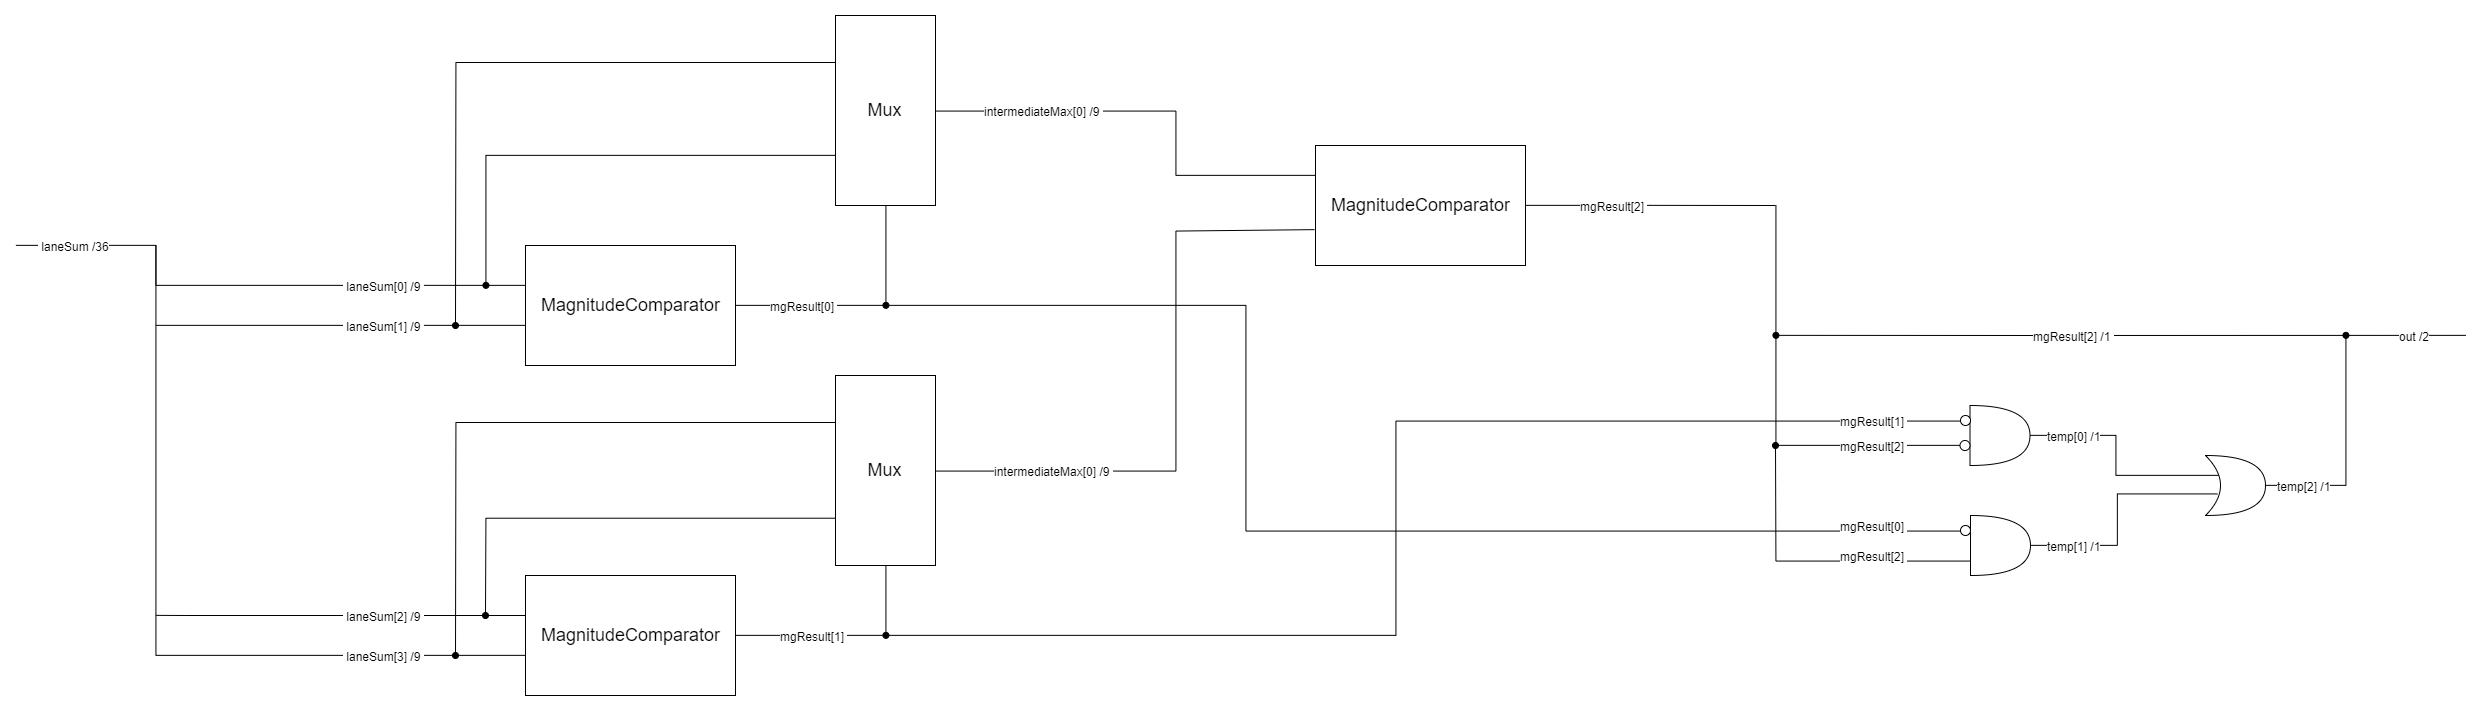

The diagram above was exported from draw.io. Its source (the exported page's mxGraphModel, read from the mxfile embedded in the PNG):
<mxGraphModel dx="2881" dy="1103" grid="1" gridSize="10" guides="1" tooltips="1" connect="1" arrows="1" fold="1" page="1" pageScale="1" pageWidth="850" pageHeight="1100" math="0" shadow="0">
  <root>
    <mxCell id="0" />
    <mxCell id="1" parent="0" />
    <mxCell id="cnWdFVN6W2aZYELfRoUL-29" style="edgeStyle=orthogonalEdgeStyle;rounded=0;orthogonalLoop=1;jettySize=auto;html=1;endArrow=none;endFill=0;" edge="1" parent="1" source="cnWdFVN6W2aZYELfRoUL-27">
      <mxGeometry relative="1" as="geometry">
        <mxPoint x="-380" y="1000" as="targetPoint" />
        <Array as="points">
          <mxPoint x="-240" y="1040" />
          <mxPoint x="-240" y="1000" />
        </Array>
      </mxGeometry>
    </mxCell>
    <mxCell id="cnWdFVN6W2aZYELfRoUL-30" style="edgeStyle=orthogonalEdgeStyle;rounded=0;orthogonalLoop=1;jettySize=auto;html=1;exitX=0;exitY=0.5;exitDx=0;exitDy=0;endArrow=none;endFill=0;" edge="1" parent="1" source="cnWdFVN6W2aZYELfRoUL-27">
      <mxGeometry relative="1" as="geometry">
        <mxPoint x="-240" y="1080" as="targetPoint" />
        <Array as="points">
          <mxPoint x="130" y="1080" />
        </Array>
      </mxGeometry>
    </mxCell>
    <mxCell id="cnWdFVN6W2aZYELfRoUL-39" style="edgeStyle=orthogonalEdgeStyle;rounded=0;orthogonalLoop=1;jettySize=auto;html=1;exitX=1;exitY=0.5;exitDx=0;exitDy=0;endArrow=none;endFill=0;entryX=0.5;entryY=1;entryDx=0;entryDy=0;" edge="1" parent="1" source="cnWdFVN6W2aZYELfRoUL-27" target="cnWdFVN6W2aZYELfRoUL-44">
      <mxGeometry relative="1" as="geometry">
        <mxPoint x="480" y="1059.7241379310344" as="targetPoint" />
        <Array as="points">
          <mxPoint x="490" y="1060" />
        </Array>
      </mxGeometry>
    </mxCell>
    <mxCell id="cnWdFVN6W2aZYELfRoUL-27" value="&lt;span style=&quot;font-size: 18px&quot;&gt;MagnitudeComparator&lt;/span&gt;" style="rounded=0;whiteSpace=wrap;html=1;" vertex="1" parent="1">
      <mxGeometry x="130" y="1000" width="210" height="120" as="geometry" />
    </mxCell>
    <mxCell id="cnWdFVN6W2aZYELfRoUL-31" value="&amp;nbsp;laneSum[0] /9&amp;nbsp;" style="text;html=1;resizable=0;points=[];align=center;verticalAlign=middle;labelBackgroundColor=#ffffff;" vertex="1" connectable="0" parent="1">
      <mxGeometry x="-30" y="1040" as="geometry">
        <mxPoint x="18" as="offset" />
      </mxGeometry>
    </mxCell>
    <mxCell id="cnWdFVN6W2aZYELfRoUL-32" value="&amp;nbsp;laneSum[1] /9&amp;nbsp;" style="text;html=1;resizable=0;points=[];align=center;verticalAlign=middle;labelBackgroundColor=#ffffff;" vertex="1" connectable="0" parent="1">
      <mxGeometry x="-30" y="1080" as="geometry">
        <mxPoint x="18" as="offset" />
      </mxGeometry>
    </mxCell>
    <mxCell id="cnWdFVN6W2aZYELfRoUL-33" style="edgeStyle=orthogonalEdgeStyle;rounded=0;orthogonalLoop=1;jettySize=auto;html=1;endArrow=none;endFill=0;" edge="1" parent="1" source="cnWdFVN6W2aZYELfRoUL-35">
      <mxGeometry relative="1" as="geometry">
        <mxPoint x="-240" y="1370" as="targetPoint" />
        <Array as="points">
          <mxPoint x="-210" y="1370" />
        </Array>
      </mxGeometry>
    </mxCell>
    <mxCell id="cnWdFVN6W2aZYELfRoUL-34" style="edgeStyle=orthogonalEdgeStyle;rounded=0;orthogonalLoop=1;jettySize=auto;html=1;exitX=0;exitY=0.5;exitDx=0;exitDy=0;endArrow=none;endFill=0;" edge="1" parent="1" source="cnWdFVN6W2aZYELfRoUL-35">
      <mxGeometry relative="1" as="geometry">
        <mxPoint x="-240" y="1000" as="targetPoint" />
        <Array as="points">
          <mxPoint x="130" y="1410" />
          <mxPoint x="-240" y="1410" />
        </Array>
      </mxGeometry>
    </mxCell>
    <mxCell id="cnWdFVN6W2aZYELfRoUL-40" style="edgeStyle=orthogonalEdgeStyle;rounded=0;orthogonalLoop=1;jettySize=auto;html=1;exitX=1;exitY=0.5;exitDx=0;exitDy=0;endArrow=none;endFill=0;entryX=0.5;entryY=1;entryDx=0;entryDy=0;" edge="1" parent="1" source="cnWdFVN6W2aZYELfRoUL-35" target="cnWdFVN6W2aZYELfRoUL-48">
      <mxGeometry relative="1" as="geometry">
        <mxPoint x="480" y="1390.0689655172414" as="targetPoint" />
      </mxGeometry>
    </mxCell>
    <mxCell id="cnWdFVN6W2aZYELfRoUL-35" value="&lt;span style=&quot;font-size: 18px&quot;&gt;MagnitudeComparator&lt;/span&gt;" style="rounded=0;whiteSpace=wrap;html=1;" vertex="1" parent="1">
      <mxGeometry x="130" y="1330" width="210" height="120" as="geometry" />
    </mxCell>
    <mxCell id="cnWdFVN6W2aZYELfRoUL-36" value="&amp;nbsp;laneSum[2] /9&amp;nbsp;" style="text;html=1;resizable=0;points=[];align=center;verticalAlign=middle;labelBackgroundColor=#ffffff;" vertex="1" connectable="0" parent="1">
      <mxGeometry x="-30" y="1370" as="geometry">
        <mxPoint x="18" as="offset" />
      </mxGeometry>
    </mxCell>
    <mxCell id="cnWdFVN6W2aZYELfRoUL-37" value="&amp;nbsp;laneSum[3] /9&amp;nbsp;" style="text;html=1;resizable=0;points=[];align=center;verticalAlign=middle;labelBackgroundColor=#ffffff;" vertex="1" connectable="0" parent="1">
      <mxGeometry x="-30" y="1410" as="geometry">
        <mxPoint x="18" as="offset" />
      </mxGeometry>
    </mxCell>
    <mxCell id="cnWdFVN6W2aZYELfRoUL-38" value="&amp;nbsp;laneSum /36" style="text;html=1;resizable=0;points=[];align=center;verticalAlign=middle;labelBackgroundColor=#ffffff;" vertex="1" connectable="0" parent="1">
      <mxGeometry x="-340" y="1000" as="geometry">
        <mxPoint x="18" as="offset" />
      </mxGeometry>
    </mxCell>
    <mxCell id="cnWdFVN6W2aZYELfRoUL-41" value="mgResult[0]&amp;nbsp;" style="text;html=1;resizable=0;points=[];align=center;verticalAlign=middle;labelBackgroundColor=#ffffff;" vertex="1" connectable="0" parent="1">
      <mxGeometry x="390" y="1060" as="geometry">
        <mxPoint x="18" as="offset" />
      </mxGeometry>
    </mxCell>
    <mxCell id="cnWdFVN6W2aZYELfRoUL-42" value="mgResult[1]&amp;nbsp;" style="text;html=1;resizable=0;points=[];align=center;verticalAlign=middle;labelBackgroundColor=#ffffff;" vertex="1" connectable="0" parent="1">
      <mxGeometry x="400" y="1390" as="geometry">
        <mxPoint x="18" as="offset" />
      </mxGeometry>
    </mxCell>
    <mxCell id="cnWdFVN6W2aZYELfRoUL-45" style="edgeStyle=orthogonalEdgeStyle;rounded=0;orthogonalLoop=1;jettySize=auto;html=1;endArrow=oval;endFill=1;" edge="1" parent="1" source="cnWdFVN6W2aZYELfRoUL-44">
      <mxGeometry relative="1" as="geometry">
        <mxPoint x="90" y="1040" as="targetPoint" />
        <Array as="points">
          <mxPoint x="90" y="910" />
        </Array>
      </mxGeometry>
    </mxCell>
    <mxCell id="cnWdFVN6W2aZYELfRoUL-46" style="edgeStyle=orthogonalEdgeStyle;rounded=0;orthogonalLoop=1;jettySize=auto;html=1;exitX=0;exitY=0.25;exitDx=0;exitDy=0;endArrow=oval;endFill=1;" edge="1" parent="1" source="cnWdFVN6W2aZYELfRoUL-44">
      <mxGeometry relative="1" as="geometry">
        <mxPoint x="60" y="1080" as="targetPoint" />
      </mxGeometry>
    </mxCell>
    <mxCell id="cnWdFVN6W2aZYELfRoUL-47" style="edgeStyle=orthogonalEdgeStyle;rounded=0;orthogonalLoop=1;jettySize=auto;html=1;endArrow=none;endFill=0;entryX=0;entryY=0.25;entryDx=0;entryDy=0;" edge="1" parent="1" source="cnWdFVN6W2aZYELfRoUL-44" target="cnWdFVN6W2aZYELfRoUL-55">
      <mxGeometry relative="1" as="geometry">
        <mxPoint x="840" y="865" as="targetPoint" />
        <Array as="points">
          <mxPoint x="780" y="865" />
          <mxPoint x="780" y="930" />
        </Array>
      </mxGeometry>
    </mxCell>
    <mxCell id="cnWdFVN6W2aZYELfRoUL-44" value="&lt;span style=&quot;font-size: 18px&quot;&gt;Mux&lt;/span&gt;" style="rounded=0;whiteSpace=wrap;html=1;" vertex="1" parent="1">
      <mxGeometry x="440" y="770" width="100" height="190" as="geometry" />
    </mxCell>
    <mxCell id="cnWdFVN6W2aZYELfRoUL-50" style="edgeStyle=orthogonalEdgeStyle;rounded=0;orthogonalLoop=1;jettySize=auto;html=1;exitX=0;exitY=0.75;exitDx=0;exitDy=0;endArrow=oval;endFill=1;" edge="1" parent="1" source="cnWdFVN6W2aZYELfRoUL-48">
      <mxGeometry relative="1" as="geometry">
        <mxPoint x="90" y="1370" as="targetPoint" />
      </mxGeometry>
    </mxCell>
    <mxCell id="cnWdFVN6W2aZYELfRoUL-51" style="edgeStyle=orthogonalEdgeStyle;rounded=0;orthogonalLoop=1;jettySize=auto;html=1;exitX=0;exitY=0.25;exitDx=0;exitDy=0;endArrow=oval;endFill=1;" edge="1" parent="1" source="cnWdFVN6W2aZYELfRoUL-48">
      <mxGeometry relative="1" as="geometry">
        <mxPoint x="60" y="1410" as="targetPoint" />
      </mxGeometry>
    </mxCell>
    <mxCell id="cnWdFVN6W2aZYELfRoUL-52" style="edgeStyle=orthogonalEdgeStyle;rounded=0;orthogonalLoop=1;jettySize=auto;html=1;exitX=1;exitY=0.5;exitDx=0;exitDy=0;endArrow=none;endFill=0;entryX=-0.004;entryY=0.704;entryDx=0;entryDy=0;entryPerimeter=0;" edge="1" parent="1" source="cnWdFVN6W2aZYELfRoUL-48" target="cnWdFVN6W2aZYELfRoUL-55">
      <mxGeometry relative="1" as="geometry">
        <mxPoint x="840" y="1225" as="targetPoint" />
        <Array as="points">
          <mxPoint x="780" y="1225" />
          <mxPoint x="780" y="985" />
        </Array>
      </mxGeometry>
    </mxCell>
    <mxCell id="cnWdFVN6W2aZYELfRoUL-48" value="&lt;span style=&quot;font-size: 18px&quot;&gt;Mux&lt;/span&gt;" style="rounded=0;whiteSpace=wrap;html=1;" vertex="1" parent="1">
      <mxGeometry x="440" y="1130" width="100" height="190" as="geometry" />
    </mxCell>
    <mxCell id="cnWdFVN6W2aZYELfRoUL-53" value="intermediateMax[0] /9&amp;nbsp;" style="text;html=1;resizable=0;points=[];align=center;verticalAlign=middle;labelBackgroundColor=#ffffff;" vertex="1" connectable="0" parent="1">
      <mxGeometry x="630" y="865" as="geometry">
        <mxPoint x="18" as="offset" />
      </mxGeometry>
    </mxCell>
    <mxCell id="cnWdFVN6W2aZYELfRoUL-54" value="intermediateMax[0] /9&amp;nbsp;" style="text;html=1;resizable=0;points=[];align=center;verticalAlign=middle;labelBackgroundColor=#ffffff;" vertex="1" connectable="0" parent="1">
      <mxGeometry x="640" y="1225" as="geometry">
        <mxPoint x="18" as="offset" />
      </mxGeometry>
    </mxCell>
    <mxCell id="cnWdFVN6W2aZYELfRoUL-56" style="edgeStyle=orthogonalEdgeStyle;rounded=0;orthogonalLoop=1;jettySize=auto;html=1;exitX=1;exitY=0.5;exitDx=0;exitDy=0;endArrow=none;endFill=0;" edge="1" parent="1" source="cnWdFVN6W2aZYELfRoUL-55">
      <mxGeometry relative="1" as="geometry">
        <mxPoint x="1380" y="960" as="targetPoint" />
      </mxGeometry>
    </mxCell>
    <mxCell id="cnWdFVN6W2aZYELfRoUL-55" value="&lt;span style=&quot;font-size: 18px&quot;&gt;MagnitudeComparator&lt;/span&gt;" style="rounded=0;whiteSpace=wrap;html=1;" vertex="1" parent="1">
      <mxGeometry x="920" y="900" width="210" height="120" as="geometry" />
    </mxCell>
    <mxCell id="cnWdFVN6W2aZYELfRoUL-57" value="mgResult[2]&amp;nbsp;" style="text;html=1;resizable=0;points=[];align=center;verticalAlign=middle;labelBackgroundColor=#ffffff;" vertex="1" connectable="0" parent="1">
      <mxGeometry x="1200" y="960" as="geometry">
        <mxPoint x="18" as="offset" />
      </mxGeometry>
    </mxCell>
    <mxCell id="cnWdFVN6W2aZYELfRoUL-63" style="edgeStyle=orthogonalEdgeStyle;rounded=0;orthogonalLoop=1;jettySize=auto;html=1;endArrow=oval;endFill=1;exitX=0;exitY=0.5;exitDx=0;exitDy=0;" edge="1" parent="1" source="cnWdFVN6W2aZYELfRoUL-65">
      <mxGeometry relative="1" as="geometry">
        <mxPoint x="490" y="1390" as="targetPoint" />
        <mxPoint x="1560" y="1175" as="sourcePoint" />
        <Array as="points">
          <mxPoint x="1000" y="1175" />
          <mxPoint x="1000" y="1390" />
        </Array>
      </mxGeometry>
    </mxCell>
    <mxCell id="cnWdFVN6W2aZYELfRoUL-78" style="edgeStyle=orthogonalEdgeStyle;rounded=0;orthogonalLoop=1;jettySize=auto;html=1;exitX=1;exitY=0.5;exitDx=0;exitDy=0;exitPerimeter=0;startArrow=none;startFill=0;endArrow=none;endFill=0;entryX=0.231;entryY=0.327;entryDx=0;entryDy=0;entryPerimeter=0;" edge="1" parent="1" source="cnWdFVN6W2aZYELfRoUL-58" target="cnWdFVN6W2aZYELfRoUL-62">
      <mxGeometry relative="1" as="geometry">
        <mxPoint x="1760" y="1230" as="targetPoint" />
        <Array as="points">
          <mxPoint x="1720" y="1190" />
          <mxPoint x="1720" y="1230" />
        </Array>
      </mxGeometry>
    </mxCell>
    <mxCell id="cnWdFVN6W2aZYELfRoUL-58" value="" style="shape=or;whiteSpace=wrap;html=1;" vertex="1" parent="1">
      <mxGeometry x="1574.5" y="1160" width="60" height="60" as="geometry" />
    </mxCell>
    <mxCell id="cnWdFVN6W2aZYELfRoUL-75" style="edgeStyle=orthogonalEdgeStyle;rounded=0;orthogonalLoop=1;jettySize=auto;html=1;exitX=0;exitY=0.75;exitDx=0;exitDy=0;exitPerimeter=0;startArrow=none;startFill=0;endArrow=oval;endFill=1;" edge="1" parent="1" source="cnWdFVN6W2aZYELfRoUL-59">
      <mxGeometry relative="1" as="geometry">
        <mxPoint x="1380" y="1200" as="targetPoint" />
      </mxGeometry>
    </mxCell>
    <mxCell id="cnWdFVN6W2aZYELfRoUL-79" style="edgeStyle=orthogonalEdgeStyle;rounded=0;orthogonalLoop=1;jettySize=auto;html=1;exitX=1;exitY=0.5;exitDx=0;exitDy=0;exitPerimeter=0;entryX=0.2;entryY=0.64;entryDx=0;entryDy=0;entryPerimeter=0;startArrow=none;startFill=0;endArrow=none;endFill=0;" edge="1" parent="1" source="cnWdFVN6W2aZYELfRoUL-59" target="cnWdFVN6W2aZYELfRoUL-62">
      <mxGeometry relative="1" as="geometry" />
    </mxCell>
    <mxCell id="cnWdFVN6W2aZYELfRoUL-59" value="" style="shape=or;whiteSpace=wrap;html=1;" vertex="1" parent="1">
      <mxGeometry x="1575" y="1270" width="60" height="60" as="geometry" />
    </mxCell>
    <mxCell id="cnWdFVN6W2aZYELfRoUL-80" style="edgeStyle=orthogonalEdgeStyle;rounded=0;orthogonalLoop=1;jettySize=auto;html=1;exitX=1;exitY=0.5;exitDx=0;exitDy=0;exitPerimeter=0;startArrow=none;startFill=0;endArrow=oval;endFill=1;" edge="1" parent="1" source="cnWdFVN6W2aZYELfRoUL-62">
      <mxGeometry relative="1" as="geometry">
        <mxPoint x="1950" y="1090" as="targetPoint" />
        <Array as="points">
          <mxPoint x="1950" y="1240" />
          <mxPoint x="1950" y="1090" />
        </Array>
      </mxGeometry>
    </mxCell>
    <mxCell id="cnWdFVN6W2aZYELfRoUL-62" value="" style="shape=xor;whiteSpace=wrap;html=1;" vertex="1" parent="1">
      <mxGeometry x="1810" y="1210" width="60" height="60" as="geometry" />
    </mxCell>
    <mxCell id="cnWdFVN6W2aZYELfRoUL-64" value="mgResult[1]&amp;nbsp;" style="text;html=1;resizable=0;points=[];align=center;verticalAlign=middle;labelBackgroundColor=#ffffff;" vertex="1" connectable="0" parent="1">
      <mxGeometry x="1460" y="1175" as="geometry">
        <mxPoint x="18" as="offset" />
      </mxGeometry>
    </mxCell>
    <mxCell id="cnWdFVN6W2aZYELfRoUL-65" value="" style="ellipse;html=1;verticalLabelPosition=bottom;labelBackgroundColor=#ffffff;verticalAlign=top;fillColor=#ffffff" vertex="1" parent="1">
      <mxGeometry x="1565" y="1170" width="10" height="10" as="geometry" />
    </mxCell>
    <mxCell id="cnWdFVN6W2aZYELfRoUL-70" style="edgeStyle=orthogonalEdgeStyle;rounded=0;orthogonalLoop=1;jettySize=auto;html=1;exitX=0;exitY=0.5;exitDx=0;exitDy=0;startArrow=none;startFill=0;endArrow=none;endFill=0;" edge="1" parent="1" source="cnWdFVN6W2aZYELfRoUL-68">
      <mxGeometry relative="1" as="geometry">
        <mxPoint x="1380" y="960" as="targetPoint" />
        <Array as="points">
          <mxPoint x="1564" y="1200" />
          <mxPoint x="1380" y="1200" />
        </Array>
      </mxGeometry>
    </mxCell>
    <mxCell id="cnWdFVN6W2aZYELfRoUL-68" value="" style="ellipse;html=1;verticalLabelPosition=bottom;labelBackgroundColor=#ffffff;verticalAlign=top;fillColor=#ffffff" vertex="1" parent="1">
      <mxGeometry x="1564.5" y="1195" width="10" height="10" as="geometry" />
    </mxCell>
    <mxCell id="cnWdFVN6W2aZYELfRoUL-72" style="edgeStyle=orthogonalEdgeStyle;rounded=0;orthogonalLoop=1;jettySize=auto;html=1;startArrow=none;startFill=0;endArrow=oval;endFill=1;" edge="1" parent="1" source="cnWdFVN6W2aZYELfRoUL-71">
      <mxGeometry relative="1" as="geometry">
        <mxPoint x="490" y="1060" as="targetPoint" />
        <Array as="points">
          <mxPoint x="850" y="1285" />
          <mxPoint x="850" y="1060" />
        </Array>
      </mxGeometry>
    </mxCell>
    <mxCell id="cnWdFVN6W2aZYELfRoUL-71" value="" style="ellipse;html=1;verticalLabelPosition=bottom;labelBackgroundColor=#ffffff;verticalAlign=top;fillColor=#ffffff" vertex="1" parent="1">
      <mxGeometry x="1565" y="1280" width="10" height="10" as="geometry" />
    </mxCell>
    <mxCell id="cnWdFVN6W2aZYELfRoUL-73" value="mgResult[0]&amp;nbsp;" style="text;html=1;resizable=0;points=[];align=center;verticalAlign=middle;labelBackgroundColor=#ffffff;" vertex="1" connectable="0" parent="1">
      <mxGeometry x="1460" y="1280" as="geometry">
        <mxPoint x="18" as="offset" />
      </mxGeometry>
    </mxCell>
    <mxCell id="cnWdFVN6W2aZYELfRoUL-74" value="mgResult[2]&amp;nbsp;" style="text;html=1;resizable=0;points=[];align=center;verticalAlign=middle;labelBackgroundColor=#ffffff;" vertex="1" connectable="0" parent="1">
      <mxGeometry x="1460" y="1200" as="geometry">
        <mxPoint x="18" as="offset" />
      </mxGeometry>
    </mxCell>
    <mxCell id="cnWdFVN6W2aZYELfRoUL-77" value="mgResult[2]&amp;nbsp;" style="text;html=1;resizable=0;points=[];align=center;verticalAlign=middle;labelBackgroundColor=#ffffff;" vertex="1" connectable="0" parent="1">
      <mxGeometry x="1460" y="1310" as="geometry">
        <mxPoint x="18" as="offset" />
      </mxGeometry>
    </mxCell>
    <mxCell id="cnWdFVN6W2aZYELfRoUL-81" style="edgeStyle=orthogonalEdgeStyle;rounded=0;orthogonalLoop=1;jettySize=auto;html=1;startArrow=none;startFill=0;endArrow=oval;endFill=1;" edge="1" parent="1">
      <mxGeometry relative="1" as="geometry">
        <mxPoint x="1380" y="1090" as="targetPoint" />
        <mxPoint x="2070" y="1090" as="sourcePoint" />
        <Array as="points">
          <mxPoint x="1644" y="1090" />
        </Array>
      </mxGeometry>
    </mxCell>
    <mxCell id="cnWdFVN6W2aZYELfRoUL-82" value="temp[0] /1" style="text;html=1;resizable=0;points=[];align=center;verticalAlign=middle;labelBackgroundColor=#ffffff;" vertex="1" connectable="0" parent="1">
      <mxGeometry x="1660" y="1190" as="geometry">
        <mxPoint x="18" as="offset" />
      </mxGeometry>
    </mxCell>
    <mxCell id="cnWdFVN6W2aZYELfRoUL-83" value="temp[1] /1" style="text;html=1;resizable=0;points=[];align=center;verticalAlign=middle;labelBackgroundColor=#ffffff;" vertex="1" connectable="0" parent="1">
      <mxGeometry x="1660" y="1300" as="geometry">
        <mxPoint x="18" as="offset" />
      </mxGeometry>
    </mxCell>
    <mxCell id="cnWdFVN6W2aZYELfRoUL-84" value="mgResult[2] /1&amp;nbsp;" style="text;html=1;resizable=0;points=[];align=center;verticalAlign=middle;labelBackgroundColor=#ffffff;" vertex="1" connectable="0" parent="1">
      <mxGeometry x="1660" y="1090" as="geometry">
        <mxPoint x="18" as="offset" />
      </mxGeometry>
    </mxCell>
    <mxCell id="cnWdFVN6W2aZYELfRoUL-85" value="temp[2] /1" style="text;html=1;resizable=0;points=[];align=center;verticalAlign=middle;labelBackgroundColor=#ffffff;" vertex="1" connectable="0" parent="1">
      <mxGeometry x="1890" y="1240" as="geometry">
        <mxPoint x="18" as="offset" />
      </mxGeometry>
    </mxCell>
    <mxCell id="cnWdFVN6W2aZYELfRoUL-86" value="out /2" style="text;html=1;resizable=0;points=[];align=center;verticalAlign=middle;labelBackgroundColor=#ffffff;" vertex="1" connectable="0" parent="1">
      <mxGeometry x="2000" y="1090" as="geometry">
        <mxPoint x="18" as="offset" />
      </mxGeometry>
    </mxCell>
  </root>
</mxGraphModel>